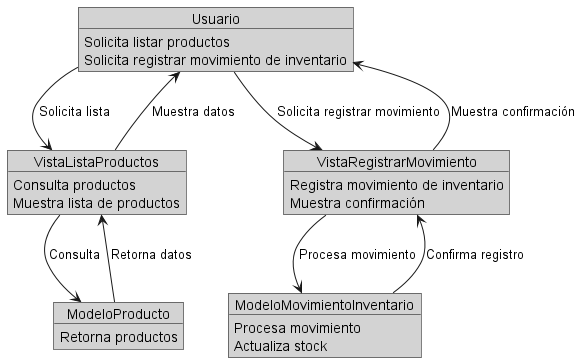

The diagram above was rendered by PlantUML. Its source (embedded in the PNG):
@startuml
skinparam objectBorderColor Black
skinparam objectFontColor Black
skinparam objectBackgroundColor LightGray

object Usuario {
    Solicita listar productos
    Solicita registrar movimiento de inventario
}

object VistaListaProductos {
    Consulta productos
    Muestra lista de productos
}

object ModeloProducto {
    Retorna productos
}

object VistaRegistrarMovimiento {
    Registra movimiento de inventario
    Muestra confirmación
}

object ModeloMovimientoInventario {
    Procesa movimiento
    Actualiza stock
}

Usuario --> VistaListaProductos : Solicita lista
VistaListaProductos --> ModeloProducto : Consulta
ModeloProducto --> VistaListaProductos : Retorna datos
VistaListaProductos --> Usuario : Muestra datos

Usuario --> VistaRegistrarMovimiento : Solicita registrar movimiento
VistaRegistrarMovimiento --> ModeloMovimientoInventario : Procesa movimiento
ModeloMovimientoInventario --> VistaRegistrarMovimiento : Confirma registro
VistaRegistrarMovimiento --> Usuario : Muestra confirmación
@enduml